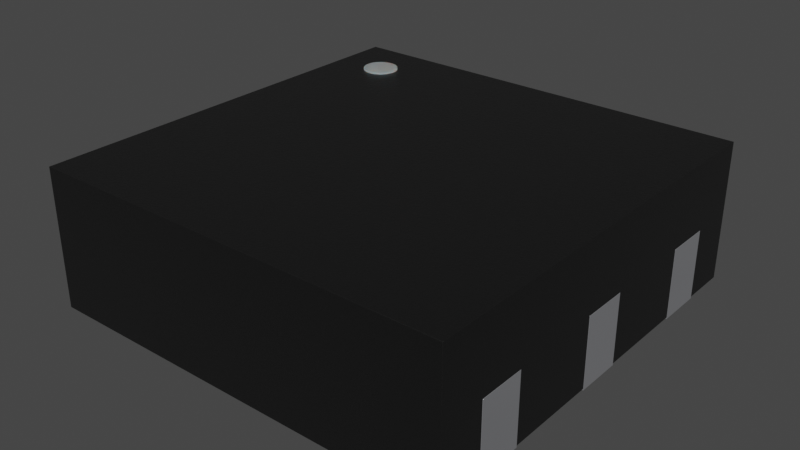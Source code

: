 # Source: DFN-6-1EP_1.2x1.2mm_P0.4mm_EP0.3x0.94mm_PullBack.blend  (saved by Blender 4.1.23; exported with 4.5.12 LTS)
import bpy
from mathutils import Matrix  # noqa: F401  (used for matrix-valued properties, if any)

bpy.ops.wm.read_factory_settings(use_empty=True)
scene = bpy.context.scene
scene.name = 'Scene'

# ---- collections
col_collection = bpy.data.collections.new('Collection'); scene.collection.children.link(col_collection)

# ---- materials (node trees are filled in below, after node groups)
mat_plastic_chip = bpy.data.materials.new('plastic_chip')
mat_plastic_chip.use_transparent_shadow = False
mat_plastic_chip.preview_render_type = 'CUBE'
mat_metal_pins = bpy.data.materials.new('metal_pins')
mat_metal_pins.use_transparent_shadow = False
mat_metal_pins.preview_render_type = 'CUBE'
mat_white_markings = bpy.data.materials.new('white_markings')
mat_white_markings.use_transparent_shadow = False
mat_white_markings.preview_render_type = 'FLAT'

# ---- material node trees
mat_plastic_chip.use_nodes = True; mat_plastic_chip.node_tree.nodes.clear()
_N = mat_plastic_chip.node_tree.nodes; _L = mat_plastic_chip.node_tree.links
n0 = _N.new('ShaderNodeBsdfPrincipled'); n0.name = 'Principled BSDF'; n0.location = (10, 300)
n0.distribution = 'GGX'
n0.subsurface_method = 'BURLEY'
n0.inputs[0].default_value = (0.009312, 0.009312, 0.009312, 1.0)
n0.inputs[1].default_value = 0.1372
n0.inputs[2].default_value = 0.3706
n0.inputs[3].default_value = 1.45
n0.inputs[27].default_value = (0.0, 0.0, 0.0, 1.0)
n0.inputs[28].default_value = 1.0
n1 = _N.new('ShaderNodeOutputMaterial'); n1.name = 'Material Output'; n1.location = (300, 300)
n2 = _N.new('ShaderNodeTexNoise'); n2.name = 'Noise Texture'; n2.location = (-893, 54)
n2.inputs[2].default_value = 200.0
n2.inputs[3].default_value = 3.6
n2.inputs[4].default_value = 0.8375
n3 = _N.new('ShaderNodeBump'); n3.name = 'Bump'; n3.location = (-604, -53)
n3.inputs[0].default_value = 0.08
n3.inputs[1].default_value = 1.0
n3.inputs[2].default_value = 1.0
_L.new(n0.outputs[0], n1.inputs[0])
_L.new(n2.outputs[0], n3.inputs[3])
_L.new(n3.outputs[0], n0.inputs[5])
n1.is_active_output = True
mat_metal_pins.use_nodes = True; mat_metal_pins.node_tree.nodes.clear()
_N = mat_metal_pins.node_tree.nodes; _L = mat_metal_pins.node_tree.links
n0 = _N.new('ShaderNodeMapping'); n0.name = 'Mapping'; n0.location = (-1447, -91)
n0.inputs[3].default_value = (4.8, 1.2, 1.1)
n1 = _N.new('ShaderNodeBsdfPrincipled'); n1.name = 'Principled BSDF'; n1.location = (-560, 254)
n1.distribution = 'GGX'
n1.subsurface_method = 'BURLEY'
n1.inputs[1].default_value = 0.7818
n1.inputs[2].default_value = 0.2886
n1.inputs[3].default_value = 1.45
n1.inputs[13].default_value = 0.0
n1.inputs[27].default_value = (0.0, 0.0, 0.0, 1.0)
n1.inputs[28].default_value = 1.0
n2 = _N.new('ShaderNodeOutputMaterial'); n2.name = 'Material Output.002'; n2.location = (-205, 253)
n2.width = 213
n3 = _N.new('ShaderNodeTexNoise'); n3.name = 'Noise Texture.002'; n3.location = (-1228, -73)
n3.inputs[2].default_value = 0.1
n3.inputs[3].default_value = 7.0
n3.inputs[4].default_value = 0.6
n3.inputs[8].default_value = 0.4
n4 = _N.new('ShaderNodeTexCoord'); n4.name = 'Texture Coordinate'; n4.location = (-1636, -116)
n5 = _N.new('ShaderNodeMix'); n5.name = 'Mix.001'; n5.location = (-921, 45)
n5.data_type = 'RGBA'
n5.inputs[6].default_value = (0.9398, 0.9547, 1.0, 1.0)
n5.inputs[7].default_value = (0.13, 0.1259, 0.1359, 1.0)
n6 = _N.new('ShaderNodeBump'); n6.name = 'Bump.001'; n6.location = (-1001, -227)
n6.inputs[0].default_value = 0.05
n6.inputs[1].default_value = 0.01
n6.inputs[2].default_value = 1.0
_L.new(n1.outputs[0], n2.inputs[0])
_L.new(n3.outputs[0], n6.inputs[3])
_L.new(n0.outputs[0], n3.inputs[0])
_L.new(n3.outputs[0], n5.inputs[0])
_L.new(n4.outputs[3], n0.inputs[0])
_L.new(n5.outputs[2], n1.inputs[0])
_L.new(n6.outputs[0], n1.inputs[5])
n2.is_active_output = True
mat_white_markings.use_nodes = True; mat_white_markings.node_tree.nodes.clear()
_N = mat_white_markings.node_tree.nodes; _L = mat_white_markings.node_tree.links
n0 = _N.new('ShaderNodeOutputMaterial'); n0.name = 'Material Output'; n0.location = (300, 300)
n1 = _N.new('ShaderNodeBsdfPrincipled'); n1.name = 'Principled BSDF'; n1.location = (-34, 272)
n1.distribution = 'GGX'
n1.subsurface_method = 'BURLEY'
n1.inputs[1].default_value = 0.02
n1.inputs[2].default_value = 0.4636
n1.inputs[3].default_value = 1.4
n1.inputs[8].default_value = 1.0
n1.inputs[10].default_value = 0.3682
n1.inputs[13].default_value = 0.6591
n1.inputs[18].default_value = 0.2318
n1.inputs[20].default_value = 0.6709
n1.inputs[24].default_value = 0.1191
n1.inputs[27].default_value = (0.0, 0.0, 0.0, 1.0)
n1.inputs[28].default_value = 1.0
n2 = _N.new('ShaderNodeMapping'); n2.name = 'Mapping'; n2.location = (-1010, 265)
n2.inputs[3].default_value = (3.0, 1.0, 1.0)
n3 = _N.new('ShaderNodeTexCoord'); n3.name = 'Texture Coordinate'; n3.location = (-1250, 180)
n4 = _N.new('ShaderNodeBump'); n4.name = 'Bump'; n4.location = (-376, -99)
n4.inputs[0].default_value = 0.05
n4.inputs[1].default_value = 1.0
n4.inputs[2].default_value = 1.0
n5 = _N.new('ShaderNodeTexNoise'); n5.name = 'Noise Texture'; n5.location = (-662, 176)
n5.inputs[2].default_value = 88.0
n5.inputs[3].default_value = 10.8
n5.inputs[4].default_value = 0.9167
n5.inputs[8].default_value = 1.6
n6 = _N.new('ShaderNodeValToRGB'); n6.name = 'ColorRamp'; n6.location = (-354, 186)
while len(n6.color_ramp.elements) > 1: n6.color_ramp.elements.remove(n6.color_ramp.elements[-1])
n6.color_ramp.elements[0].position = 0.0; n6.color_ramp.elements[0].color = (0.2596, 0.2596, 0.2596, 1.0)
_e = n6.color_ramp.elements.new(1.0); _e.color = (0.6303, 0.6303, 0.6303, 1.0)
n7 = _N.new('ShaderNodeMix'); n7.name = 'Mix'; n7.location = (-204, 152)
n7.data_type = 'RGBA'
n7.inputs[0].default_value = 0.3682
n7.inputs[7].default_value = (0.2525, 0.2525, 0.2525, 1.0)
_L.new(n5.outputs[0], n6.inputs[0])
_L.new(n1.outputs[0], n0.inputs[0])
_L.new(n3.outputs[2], n2.inputs[0])
_L.new(n2.outputs[0], n5.inputs[0])
_L.new(n5.outputs[0], n4.inputs[3])
_L.new(n4.outputs[0], n1.inputs[5])
_L.new(n6.outputs[0], n7.inputs[6])
_L.new(n7.outputs[2], n1.inputs[0])
n0.is_active_output = True

# ---- world
world_world = bpy.data.worlds.new('World'); scene.world = world_world
world_world.use_nodes = True; world_world.node_tree.nodes.clear()
_N = world_world.node_tree.nodes; _L = world_world.node_tree.links
n0 = _N.new('ShaderNodeOutputWorld'); n0.name = 'World Output'; n0.location = (300, 300)
n1 = _N.new('ShaderNodeBackground'); n1.name = 'Background'; n1.location = (10, 300)
n1.inputs[0].default_value = (0.05088, 0.05088, 0.05088, 1.0)
_L.new(n1.outputs[0], n0.inputs[0])
n0.is_active_output = True
world_world.color = (0.05088, 0.05088, 0.05088)
world_world.use_sun_shadow = False
world_world.sun_shadow_jitter_overblur = 0.0

# ---- meshes
me_shape_9_indexedfaceset = bpy.data.meshes.new('SHAPE_9_IndexedFaceSet')
me_shape_9_indexedfaceset.from_pydata([(0.6, 0.6, 0.005), (-0.6, 0.6, 0.005), (-0.6, 0.6, 0.4), (-0.6, -0.6, 0.4), (-0.6, -0.6, 0.005), (0.6, -0.6, 0.005), (0.6, 0.6, 0.4), (0.6, -0.6, 0.4), (0.35, -0.3333, 0.2), (-0.35, -0.06667, 0.2), (-0.35, 0.06667, 0.2), (0.35, -0.06667, 0.2), (0.35, 0.06667, 0.2), (-0.35, 0.3333, 0.2), (-0.35, 0.4667, 0.2), (0.35, 0.3333, 0.2), (0.15, -0.47, 0.2), (-0.35, -0.3333, 0.2), (-0.35, -0.4667, 0.2), (0.35, -0.4667, 0.2), (0.35, 0.4667, 0.2), (0.05, 0.47, 0.2), (0.15, 0.47, 0.2), (-0.15, -0.47, 0.2), (-0.15, 0.27, 0.2), (0.6, -0.4667, 0.2), (0.6, -0.06667, 0.2), (0.6, -0.3333, 0.2), (0.6, -0.3333, 0.005), (0.6, -0.4667, 0.005), (0.6, 0.06667, 0.005), (0.6, -0.06667, 0.005), (0.6, 0.3333, 0.2), (0.6, 0.3333, 0.005), (0.6, 0.06667, 0.2), (0.6, 0.4667, 0.2), (0.6, 0.4667, 0.005), (-0.6, -0.4667, 0.005), (-0.6, -0.3333, 0.005), (-0.6, -0.3333, 0.2), (-0.6, -0.4667, 0.2), (-0.6, 0.06667, 0.005), (-0.6, -0.06667, 0.2), (-0.6, 0.4667, 0.005), (-0.6, 0.3333, 0.005), (-0.6, -0.06667, 0.005), (-0.6, 0.06667, 0.2), (-0.6, 0.3333, 0.2), (-0.6, 0.4667, 0.2), (-0.35, -0.4667, 0.005), (-0.35, -0.06667, 0.005), (-0.35, -0.3333, 0.005), (0.15, -0.47, 0.005), (0.35, -0.4667, 0.005), (-0.15, -0.47, 0.005), (-0.35, 0.06667, 0.005), (-0.35, 0.3333, 0.005), (-0.15, 0.27, 0.005), (0.05, 0.47, 0.005), (-0.35, 0.4667, 0.005), (0.15, 0.47, 0.005), (0.35, -0.3333, 0.005), (0.35, -0.06667, 0.005), (0.35, 0.06667, 0.005), (0.35, 0.4667, 0.005), (0.35, 0.3333, 0.005), (-0.476, 0.4073, 0.305), (-0.4865, 0.4159, 0.305), (-0.4999, 0.4534, 0.305), (-0.4971, 0.4667, 0.305), (-0.4029, 0.4667, 0.305), (-0.4635, 0.4019, 0.305), (-0.4184, 0.4888, 0.305), (-0.4092, 0.4788, 0.305), (-0.4001, 0.4534, 0.305), (-0.4908, 0.4788, 0.305), (-0.4816, 0.4888, 0.305), (-0.401, 0.4398, 0.305), (-0.4432, 0.4995, 0.305), (-0.4301, 0.4959, 0.305), (-0.4056, 0.427, 0.305), (-0.4135, 0.4159, 0.305), (-0.424, 0.4073, 0.305), (-0.4365, 0.4019, 0.305), (-0.45, 0.4, 0.305), (-0.4944, 0.427, 0.305), (-0.499, 0.4398, 0.305), (-0.4699, 0.4959, 0.305), (-0.4568, 0.4995, 0.305), (-0.476, 0.4073, 0.405), (-0.4635, 0.4019, 0.405), (-0.4865, 0.4159, 0.405), (-0.4944, 0.427, 0.405), (-0.4999, 0.4534, 0.405), (-0.499, 0.4398, 0.405), (-0.4971, 0.4667, 0.405), (-0.4908, 0.4788, 0.405), (-0.4699, 0.4959, 0.405), (-0.4816, 0.4888, 0.405), (-0.4432, 0.4995, 0.405), (-0.4568, 0.4995, 0.405), (-0.4029, 0.4667, 0.405), (-0.4092, 0.4788, 0.405), (-0.4001, 0.4534, 0.405), (-0.4184, 0.4888, 0.405), (-0.4301, 0.4959, 0.405), (-0.45, 0.4, 0.405), (-0.401, 0.4398, 0.405), (-0.4056, 0.427, 0.405), (-0.424, 0.4073, 0.405), (-0.4135, 0.4159, 0.405), (-0.4365, 0.4019, 0.405), (-0.15, 0.27, 0.0), (-0.15, -0.47, 0.0), (0.15, -0.47, 0.0), (0.15, 0.47, 0.0), (0.05, 0.47, 0.0), (0.6, 0.4667, 0.0), (0.35, 0.4667, 0.0), (0.6, 0.3333, 0.0), (-0.6, -0.4667, 0.2), (0.35, -0.3333, 0.2), (-0.35, 0.4667, 0.0), (0.6, -0.3333, 0.2), (-0.6, -0.06667, 0.2), (-0.35, -0.06667, 0.2), (-0.6, 0.06667, 0.2), (-0.35, 0.06667, 0.2), (-0.35, 0.06667, 0.0), (0.35, -0.06667, 0.2), (0.35, 0.06667, 0.2), (-0.6, 0.3333, 0.2), (0.35, -0.06667, 0.0), (-0.35, 0.3333, 0.2), (0.6, 0.3333, 0.2), (-0.6, 0.4667, 0.2), (-0.35, -0.06667, 0.0), (-0.35, 0.4667, 0.2), (0.35, 0.3333, 0.2), (0.35, -0.3333, 0.0), (0.15, -0.47, 0.2), (-0.6, -0.3333, 0.2), (-0.35, -0.3333, 0.2), (-0.35, -0.4667, 0.2), (0.35, -0.4667, 0.0), (0.6, -0.4667, 0.0), (0.6, 0.06667, 0.2), (-0.6, -0.4667, 0.0), (0.6, -0.06667, 0.2), (0.6, -0.4667, 0.2), (0.35, -0.4667, 0.2), (0.35, 0.3333, 0.0), (0.35, 0.4667, 0.2), (0.6, 0.4667, 0.2), (0.05, 0.47, 0.2), (0.15, 0.47, 0.2), (-0.35, 0.3333, 0.0), (-0.6, 0.4667, 0.0), (-0.6, 0.3333, 0.0), (0.35, 0.06667, 0.0), (0.6, -0.06667, 0.0), (-0.15, -0.47, 0.2), (0.6, 0.06667, 0.0), (-0.6, -0.06667, 0.0), (-0.6, 0.06667, 0.0), (0.6, -0.3333, 0.0), (-0.35, -0.4667, 0.0), (-0.35, -0.3333, 0.0), (-0.6, -0.3333, 0.0), (-0.15, 0.27, 0.2)], [], [(36, 0, 6, 7, 5, 29, 25, 27, 28, 31, 26, 34, 30, 33, 32, 35), (5, 7, 3, 4), (37, 4, 3, 2, 1, 43, 48, 47, 44, 41, 46, 42, 45, 38, 39, 40), (1, 0, 36, 64, 60, 58, 57, 54, 49, 51, 38, 45, 50, 55, 41, 44, 56, 59, 43), (5, 4, 37, 49, 54, 52, 60, 64, 65, 33, 30, 63, 62, 31, 28, 61, 53, 29), (2, 6, 0, 1), (7, 6, 2, 3), (51, 17, 39, 38), (61, 8, 19, 53), (49, 18, 17, 51), (65, 15, 32, 33), (50, 9, 10, 55), (34, 12, 63, 30), (62, 11, 26, 31), (27, 8, 61, 28), (59, 14, 48, 43), (60, 22, 21, 58), (47, 13, 56, 44), (16, 22, 60, 52), (35, 20, 64, 36), (55, 10, 46, 41), (58, 21, 24, 57), (57, 24, 23, 54), (13, 14, 59, 56), (64, 20, 15, 65), (19, 25, 29, 53), (63, 12, 11, 62), (40, 18, 49, 37), (42, 9, 50, 45), (54, 23, 16, 52), (21, 22, 16, 23, 24), (25, 19, 8, 27), (17, 18, 40, 39), (10, 9, 42, 46), (26, 11, 12, 34), (14, 13, 47, 48), (32, 15, 20, 35), (83, 84, 71, 66, 67, 85, 86, 68, 69, 75, 76, 87, 88, 78, 79, 72, 73, 70, 74, 77, 80, 81, 82), (111, 109, 110, 108, 107, 103, 101, 102, 104, 105, 99, 100, 97, 98, 96, 95, 93, 94, 92, 91, 89, 90, 106), (72, 104, 102, 73), (67, 91, 92, 85), (88, 100, 99, 78), (81, 110, 109, 82), (74, 103, 107, 77), (86, 94, 93, 68), (73, 102, 101, 70), (80, 108, 110, 81), (75, 96, 98, 76), (68, 93, 95, 69), (70, 101, 103, 74), (82, 109, 111, 83), (77, 107, 108, 80), (83, 111, 106, 84), (85, 92, 94, 86), (79, 105, 104, 72), (87, 97, 100, 88), (71, 90, 89, 66), (69, 95, 96, 75), (78, 99, 105, 79), (84, 106, 90, 71), (66, 89, 91, 67), (76, 98, 97, 87), (168, 141, 142, 167), (144, 150, 121, 139), (167, 142, 143, 166), (119, 134, 138, 151), (128, 127, 125, 136), (163, 124, 126, 164), (159, 130, 146, 162), (162, 146, 148, 160), (158, 131, 135, 157), (160, 148, 129, 132), (139, 121, 123, 165), (157, 135, 137, 122), (116, 154, 155, 115), (156, 133, 131, 158), (115, 155, 140, 114), (118, 152, 153, 117), (147, 120, 141, 168), (164, 126, 127, 128), (112, 169, 154, 116), (113, 161, 169, 112), (122, 137, 133, 156), (151, 138, 152, 118), (145, 149, 150, 144), (132, 129, 130, 159), (166, 143, 120, 147), (136, 125, 124, 163), (117, 153, 134, 119), (165, 123, 149, 145), (118, 117, 119, 151), (114, 140, 161, 113), (156, 158, 157, 122), (169, 161, 140, 155, 154), (121, 150, 149, 123), (143, 142, 141, 120), (159, 162, 160, 132), (136, 163, 164, 128), (166, 147, 168, 167), (125, 127, 126, 124), (139, 165, 145, 144), (130, 129, 148, 146), (133, 137, 135, 131), (152, 138, 134, 153), (112, 116, 115, 114, 113)])
me_shape_9_indexedfaceset.polygons.foreach_set('use_smooth', [True] * 105)
me_shape_9_indexedfaceset.polygons.foreach_set('material_index', [0, 0, 0, 0, 0, 0, 0, 0, 0, 0, 0, 0, 0, 0, 0, 0, 0, 0, 0, 0, 0, 0, 0, 0, 0, 0, 0, 0, 0, 0, 0, 0, 0, 0, 0, 0, 0, 2, 2, 2, 2, 2, 2, 2, 2, 2, 2, 2, 2, 2, 2, 2, 2, 2, 2, 2, 2, 2, 2, 2, 2, 2, 1, 1, 1, 1, 1, 1, 1, 1, 1, 1, 1, 1, 1, 1, 1, 1, 1, 1, 1, 1, 1, 1, 1, 1, 1, 1, 1, 1, 1, 1, 1, 1, 1, 1, 1, 1, 1, 1, 1, 1, 1, 1, 1])
_k = set([(0, 1), (0, 6), (0, 36), (1, 2), (1, 43), (2, 3), (2, 6), (3, 4), (3, 7), (4, 5), (4, 37), (5, 7), (5, 29), (6, 7), (8, 19), (8, 27), (8, 61), (9, 10), (9, 42), (9, 50), (10, 46), (10, 55), (11, 12), (11, 26), (11, 62), (12, 34), (12, 63), (13, 14), (13, 47), (13, 56), (14, 48), (14, 59), (15, 20), (15, 32), (15, 65), (16, 22), (16, 23), (16, 52), (17, 18), (17, 39), (17, 51), (18, 40), (18, 49), (19, 25), (19, 53), (20, 35), (20, 64), (21, 22), (21, 24), (21, 58), (22, 60), (23, 24), (23, 54), (24, 57), (25, 27), (25, 29), (26, 31), (26, 34), (27, 28), (28, 31), (28, 61), (29, 53), (30, 33), (30, 34), (30, 63), (31, 62), (32, 33), (32, 35), (33, 65), (35, 36), (36, 64), (37, 40), (37, 49), (38, 39), (38, 45), (38, 51), (39, 40), (41, 44), (41, 46), (41, 55), (42, 45), (42, 46), (43, 48), (43, 59), (44, 47), (44, 56), (45, 50), (47, 48), (49, 51), (50, 55), (52, 54), (52, 60), (53, 61), (54, 57), (56, 59), (57, 58), (58, 60), (62, 63), (64, 65), (66, 67), (66, 71), (67, 85), (68, 69), (68, 86), (69, 75), (70, 73), (70, 74), (71, 84), (72, 73), (72, 79), (74, 77), (75, 76), (76, 87), (77, 80), (78, 79), (78, 88), (80, 81), (81, 82), (82, 83), (83, 84), (85, 86), (87, 88), (89, 90), (89, 91), (90, 106), (91, 92), (92, 94), (93, 94), (93, 95), (95, 96), (96, 98), (97, 98), (97, 100), (99, 100), (99, 105), (101, 102), (101, 103), (102, 104), (103, 107), (104, 105), (106, 111), (107, 108), (108, 110), (109, 110), (109, 111), (112, 113), (112, 116), (112, 169), (113, 114), (113, 161), (114, 115), (114, 140), (115, 116), (115, 155), (116, 154), (117, 118), (117, 119), (117, 153), (118, 151), (118, 152), (119, 134), (119, 151), (120, 141), (120, 143), (120, 147), (121, 123), (121, 139), (121, 150), (122, 137), (122, 156), (122, 157), (123, 149), (123, 165), (124, 125), (124, 126), (124, 163), (125, 127), (125, 136), (126, 127), (126, 164), (127, 128), (128, 136), (128, 164), (129, 130), (129, 132), (129, 148), (130, 146), (130, 159), (131, 133), (131, 135), (131, 158), (132, 159), (132, 160), (133, 137), (133, 156), (134, 138), (134, 153), (135, 137), (135, 157), (136, 163), (138, 151), (138, 152), (139, 144), (139, 165), (140, 155), (140, 161), (141, 142), (141, 168), (142, 143), (142, 167), (143, 166), (144, 145), (144, 150), (145, 149), (145, 165), (146, 148), (146, 162), (147, 166), (147, 168), (148, 160), (149, 150), (152, 153), (154, 155), (154, 169), (156, 158), (157, 158), (159, 162), (160, 162), (161, 169), (163, 164), (166, 167), (167, 168)])
me_shape_9_indexedfaceset.attributes.new('sharp_edge', 'BOOLEAN', 'EDGE').data.foreach_set('value', [ (min(e.vertices), max(e.vertices)) in _k for e in me_shape_9_indexedfaceset.edges])
_uv = me_shape_9_indexedfaceset.uv_layers.new(name='UVMap')
_uv.uv.foreach_set('vector', [0.794, 0.3613, 0.9051, 0.3613, 0.9051, 0.6905, -0.0949, 0.6905, -0.0949, 0.3613, 0.01621, 0.3613, 0.01621, 0.5238, 0.1273, 0.5238, 0.1273, 0.3613, 0.3495, 0.3613, 0.3495, 0.5238, 0.4607, 0.5238, 0.4607, 0.3613, 0.6829, 0.3613, 0.6829, 0.5238, 0.794, 0.5238, 1.088, 0.3613, 1.088, 0.6905, 0.08813, 0.6905, 0.08813, 0.3613, 0.01621, 0.3613, -0.0949, 0.3613, -0.0949, 0.6905, 0.9051, 0.6905, 0.9051, 0.3613, 0.794, 0.3613, 0.794, 0.5238, 0.6829, 0.5238, 0.6829, 0.3613, 0.4607, 0.3613, 0.4607, 0.5238, 0.3495, 0.5238, 0.3495, 0.3613, 0.1273, 0.3613, 0.1273, 0.5238, 0.01621, 0.5238, 0.08813, 0.9051, 1.088, 0.9051, 1.088, 0.794, 0.8798, 0.794, 0.7131, 0.7968, 0.6298, 0.7968, 0.4631, 0.6301, 0.4631, 0.01343, 0.2965, 0.01621, 0.2965, 0.1273, 0.08813, 0.1273, 0.08813, 0.3495, 0.2965, 0.3495, 0.2965, 0.4607, 0.08813, 0.4607, 0.08813, 0.6829, 0.2965, 0.6829, 0.2965, 0.794, 0.08813, 0.794, 1.088, -0.0949, 0.08813, -0.0949, 0.08813, 0.01621, 0.2965, 0.01621, 0.4631, 0.01343, 0.7131, 0.01343, 0.7131, 0.7968, 0.8798, 0.794, 0.8798, 0.6829, 1.088, 0.6829, 1.088, 0.4607, 0.8798, 0.4607, 0.8798, 0.3495, 1.088, 0.3495, 1.088, 0.1273, 0.8798, 0.1273, 0.8798, 0.01621, 1.088, 0.01621, 0.08813, 0.6905, 1.088, 0.6905, 1.088, 0.3613, 0.08813, 0.3613, 1.088, -0.0949, 1.088, 0.9051, 0.08813, 0.9051, 0.08813, -0.0949, 0.2965, 0.3613, 0.2965, 0.5238, 0.08813, 0.5238, 0.08813, 0.3613, 0.1273, 0.3613, 0.1273, 0.5238, 0.01621, 0.5238, 0.01621, 0.3613, 0.01621, 0.3613, 0.01621, 0.5238, 0.1273, 0.5238, 0.1273, 0.3613, 0.8798, 0.3613, 0.8798, 0.5238, 1.088, 0.5238, 1.088, 0.3613, 0.3495, 0.3613, 0.3495, 0.5238, 0.4607, 0.5238, 0.4607, 0.3613, 1.088, 0.5238, 0.8798, 0.5238, 0.8798, 0.3613, 1.088, 0.3613, 0.8798, 0.3613, 0.8798, 0.5238, 1.088, 0.5238, 1.088, 0.3613, 1.088, 0.5238, 0.8798, 0.5238, 0.8798, 0.3613, 1.088, 0.3613, 0.2965, 0.3613, 0.2965, 0.5238, 0.08813, 0.5238, 0.08813, 0.3613, 0.7131, 0.3613, 0.7131, 0.5238, 0.6298, 0.5238, 0.6298, 0.3613, 0.08813, 0.5238, 0.2965, 0.5238, 0.2965, 0.3613, 0.08813, 0.3613, 0.01343, 0.5238, 0.7968, 0.5238, 0.7968, 0.3613, 0.01343, 0.3613, 1.088, 0.5238, 0.8798, 0.5238, 0.8798, 0.3613, 1.088, 0.3613, 0.2965, 0.3613, 0.2965, 0.5238, 0.08813, 0.5238, 0.08813, 0.3613, 0.7968, 0.3613, 0.7968, 0.5238, 0.6301, 0.5238, 0.6301, 0.3613, 0.6301, 0.3613, 0.6301, 0.5238, 0.01343, 0.5238, 0.01343, 0.3613, 0.6829, 0.5238, 0.794, 0.5238, 0.794, 0.3613, 0.6829, 0.3613, 0.794, 0.3613, 0.794, 0.5238, 0.6829, 0.5238, 0.6829, 0.3613, 0.8798, 0.5238, 1.088, 0.5238, 1.088, 0.3613, 0.8798, 0.3613, 0.4607, 0.3613, 0.4607, 0.5238, 0.3495, 0.5238, 0.3495, 0.3613, 0.08813, 0.5238, 0.2965, 0.5238, 0.2965, 0.3613, 0.08813, 0.3613, 0.08813, 0.5238, 0.2965, 0.5238, 0.2965, 0.3613, 0.08813, 0.3613, 0.4631, 0.3613, 0.4631, 0.5238, 0.7131, 0.5238, 0.7131, 0.3613, 0.6298, 0.7968, 0.7131, 0.7968, 0.7131, 0.01343, 0.4631, 0.01343, 0.4631, 0.6301, 1.088, 0.01621, 0.8798, 0.01621, 0.8798, 0.1273, 1.088, 0.1273, 0.2965, 0.1273, 0.2965, 0.01621, 0.08813, 0.01621, 0.08813, 0.1273, 0.2965, 0.4607, 0.2965, 0.3495, 0.08813, 0.3495, 0.08813, 0.4607, 1.088, 0.3495, 0.8798, 0.3495, 0.8798, 0.4607, 1.088, 0.4607, 0.2965, 0.794, 0.2965, 0.6829, 0.08813, 0.6829, 0.08813, 0.794, 1.088, 0.6829, 0.8798, 0.6829, 0.8798, 0.794, 1.088, 0.794, 0.2244, 0.74, 0.2131, 0.7384, 0.2019, 0.74, 0.1915, 0.7445, 0.1827, 0.7517, 0.1761, 0.7609, 0.1723, 0.7716, 0.1716, 0.7829, 0.1739, 0.7941, 0.1791, 0.8041, 0.1868, 0.8124, 0.1965, 0.8183, 0.2075, 0.8214, 0.2188, 0.8214, 0.2297, 0.8183, 0.2394, 0.8124, 0.2472, 0.8041, 0.2524, 0.7941, 0.2547, 0.7829, 0.2539, 0.7716, 0.2501, 0.7609, 0.2436, 0.7517, 0.2348, 0.7445, 0.2244, 0.74, 0.2348, 0.7445, 0.2436, 0.7517, 0.2501, 0.7609, 0.2539, 0.7716, 0.2547, 0.7829, 0.2524, 0.7941, 0.2472, 0.8041, 0.2394, 0.8124, 0.2297, 0.8183, 0.2188, 0.8214, 0.2075, 0.8214, 0.1965, 0.8183, 0.1868, 0.8124, 0.1791, 0.8041, 0.1739, 0.7941, 0.1716, 0.7829, 0.1723, 0.7716, 0.1761, 0.7609, 0.1827, 0.7517, 0.1915, 0.7445, 0.2019, 0.74, 0.2131, 0.7384, 0.8124, 0.6113, 0.8124, 0.6946, 0.8041, 0.6946, 0.8041, 0.6113, 0.7517, 0.6113, 0.7517, 0.6946, 0.7609, 0.6946, 0.7609, 0.6113, 0.2075, 0.6113, 0.2075, 0.6946, 0.2188, 0.6946, 0.2188, 0.6113, 0.2436, 0.6113, 0.2436, 0.6946, 0.2348, 0.6946, 0.2348, 0.6113, 0.7829, 0.6113, 0.7829, 0.6946, 0.7716, 0.6946, 0.7716, 0.6113, 0.7716, 0.6113, 0.7716, 0.6946, 0.7829, 0.6946, 0.7829, 0.6113, 0.8041, 0.6113, 0.8041, 0.6946, 0.7941, 0.6946, 0.7941, 0.6113, 0.7609, 0.6113, 0.7609, 0.6946, 0.7517, 0.6946, 0.7517, 0.6113, 0.8041, 0.6113, 0.8041, 0.6946, 0.8124, 0.6946, 0.8124, 0.6113, 0.7829, 0.6113, 0.7829, 0.6946, 0.7941, 0.6946, 0.7941, 0.6113, 0.7941, 0.6113, 0.7941, 0.6946, 0.7829, 0.6946, 0.7829, 0.6113, 0.2348, 0.6113, 0.2348, 0.6946, 0.2244, 0.6946, 0.2244, 0.6113, 0.7716, 0.6113, 0.7716, 0.6946, 0.7609, 0.6946, 0.7609, 0.6113, 0.2244, 0.6113, 0.2244, 0.6946, 0.2131, 0.6946, 0.2131, 0.6113, 0.7609, 0.6113, 0.7609, 0.6946, 0.7716, 0.6946, 0.7716, 0.6113, 0.2297, 0.6113, 0.2297, 0.6946, 0.2394, 0.6946, 0.2394, 0.6113, 0.1965, 0.6113, 0.1965, 0.6946, 0.2075, 0.6946, 0.2075, 0.6113, 0.2019, 0.6113, 0.2019, 0.6946, 0.1915, 0.6946, 0.1915, 0.6113, 0.7941, 0.6113, 0.7941, 0.6946, 0.8041, 0.6946, 0.8041, 0.6113, 0.2188, 0.6113, 0.2188, 0.6946, 0.2297, 0.6946, 0.2297, 0.6113, 0.2131, 0.6113, 0.2131, 0.6946, 0.2019, 0.6946, 0.2019, 0.6113, 0.1915, 0.6113, 0.1915, 0.6946, 0.1827, 0.6946, 0.1827, 0.6113, 0.1868, 0.6113, 0.1868, 0.6946, 0.1965, 0.6946, 0.1965, 0.6113, 0.08813, 0.3571, 0.08813, 0.5238, 0.2965, 0.5238, 0.2965, 0.3571, 0.01621, 0.3571, 0.01621, 0.5238, 0.1273, 0.5238, 0.1273, 0.3571, 0.1273, 0.3571, 0.1273, 0.5238, 0.01621, 0.5238, 0.01621, 0.3571, 1.088, 0.3571, 1.088, 0.5238, 0.8798, 0.5238, 0.8798, 0.3571, 0.4607, 0.3571, 0.4607, 0.5238, 0.3495, 0.5238, 0.3495, 0.3571, 0.3495, 0.3571, 0.3495, 0.5238, 0.4607, 0.5238, 0.4607, 0.3571, 0.8798, 0.3571, 0.8798, 0.5238, 1.088, 0.5238, 1.088, 0.3571, 0.4607, 0.3571, 0.4607, 0.5238, 0.3495, 0.5238, 0.3495, 0.3571, 0.6829, 0.3571, 0.6829, 0.5238, 0.794, 0.5238, 0.794, 0.3571, 1.088, 0.3571, 1.088, 0.5238, 0.8798, 0.5238, 0.8798, 0.3571, 0.8798, 0.3571, 0.8798, 0.5238, 1.088, 0.5238, 1.088, 0.3571, 0.08813, 0.3571, 0.08813, 0.5238, 0.2965, 0.5238, 0.2965, 0.3571, 0.6298, 0.3571, 0.6298, 0.5238, 0.7131, 0.5238, 0.7131, 0.3571, 0.2965, 0.3571, 0.2965, 0.5238, 0.08813, 0.5238, 0.08813, 0.3571, 0.7968, 0.3571, 0.7968, 0.5238, 0.01343, 0.5238, 0.01343, 0.3571, 0.8798, 0.3571, 0.8798, 0.5238, 1.088, 0.5238, 1.088, 0.3571, 0.01621, 0.3571, 0.01621, 0.5238, 0.1273, 0.5238, 0.1273, 0.3571, 0.08813, 0.3571, 0.08813, 0.5238, 0.2965, 0.5238, 0.2965, 0.3571, 0.6301, 0.3571, 0.6301, 0.5238, 0.7968, 0.5238, 0.7968, 0.3571, 0.01343, 0.3571, 0.01343, 0.5238, 0.6301, 0.5238, 0.6301, 0.3571, 0.794, 0.3571, 0.794, 0.5238, 0.6829, 0.5238, 0.6829, 0.3571, 0.6829, 0.3571, 0.6829, 0.5238, 0.794, 0.5238, 0.794, 0.3571, 1.088, 0.3571, 1.088, 0.5238, 0.8798, 0.5238, 0.8798, 0.3571, 0.3495, 0.3571, 0.3495, 0.5238, 0.4607, 0.5238, 0.4607, 0.3571, 0.2965, 0.3571, 0.2965, 0.5238, 0.08813, 0.5238, 0.08813, 0.3571, 0.2965, 0.3571, 0.2965, 0.5238, 0.08813, 0.5238, 0.08813, 0.3571, 0.794, 0.3571, 0.794, 0.5238, 0.6829, 0.5238, 0.6829, 0.3571, 0.1273, 0.3571, 0.1273, 0.5238, 0.01621, 0.5238, 0.01621, 0.3571, 0.8798, 0.794, 1.088, 0.794, 1.088, 0.6829, 0.8798, 0.6829, 0.7131, 0.3571, 0.7131, 0.5238, 0.4631, 0.5238, 0.4631, 0.3571, 0.2965, 0.6829, 0.08813, 0.6829, 0.08813, 0.794, 0.2965, 0.794, 0.4631, 0.6301, 0.4631, 0.01343, 0.7131, 0.01343, 0.7131, 0.7968, 0.6298, 0.7968, 0.8798, 0.1273, 0.8798, 0.01621, 1.088, 0.01621, 1.088, 0.1273, 0.2965, 0.01621, 0.2965, 0.1273, 0.08813, 0.1273, 0.08813, 0.01621, 0.8798, 0.4607, 1.088, 0.4607, 1.088, 0.3495, 0.8798, 0.3495, 0.2965, 0.3495, 0.08813, 0.3495, 0.08813, 0.4607, 0.2965, 0.4607, 0.2965, 0.01621, 0.08813, 0.01621, 0.08813, 0.1273, 0.2965, 0.1273, 0.2965, 0.3495, 0.2965, 0.4607, 0.08813, 0.4607, 0.08813, 0.3495, 0.8798, 0.1273, 1.088, 0.1273, 1.088, 0.01621, 0.8798, 0.01621, 0.8798, 0.4607, 0.8798, 0.3495, 1.088, 0.3495, 1.088, 0.4607, 0.2965, 0.6829, 0.2965, 0.794, 0.08813, 0.794, 0.08813, 0.6829, 0.8798, 0.794, 0.8798, 0.6829, 1.088, 0.6829, 1.088, 0.794, 0.4631, 0.6301, 0.6298, 0.7968, 0.7131, 0.7968, 0.7131, 0.01343, 0.4631, 0.01343])
me_shape_9_indexedfaceset.materials.append(mat_plastic_chip)
me_shape_9_indexedfaceset.materials.append(mat_metal_pins)
me_shape_9_indexedfaceset.materials.append(mat_white_markings)
me_shape_9_indexedfaceset.update()
me_shape_9_indexedfaceset.normals_split_custom_set([tuple(v) for v in zip(*[iter([1.0, 0.0, 0.0, 1.0, 0.0, 0.0, 1.0, 0.0, 0.0, 1.0, 0.0, 0.0, 1.0, 0.0, 0.0, 1.0, 0.0, 0.0, 1.0, 0.0, 0.0, 1.0, 0.0, 0.0, 1.0, 0.0, 0.0, 1.0, 0.0, 0.0, 1.0, 0.0, 0.0, 1.0, 0.0, 0.0, 1.0, 0.0, 0.0, 1.0, 0.0, 0.0, 1.0, 0.0, 0.0, 1.0, 0.0, 0.0, 0.0, -1.0, 0.0, 0.0, -1.0, 0.0, 0.0, -1.0, 0.0, 0.0, -1.0, 0.0, -1.0, 0.0, 0.0, -1.0, 0.0, 0.0, -1.0, 0.0, 0.0, -1.0, 0.0, 0.0, -1.0, 0.0, 0.0, -1.0, 0.0, 0.0, -1.0, 0.0, 0.0, -1.0, 0.0, 0.0, -1.0, 0.0, 0.0, -1.0, 0.0, 0.0, -1.0, 0.0, 0.0, -1.0, 0.0, 0.0, -1.0, 0.0, 0.0, -1.0, 0.0, 0.0, -1.0, 0.0, 0.0, -1.0, 0.0, 0.0, -8.165e-10, 0.0, -1.0, -8.165e-10, 0.0, -1.0, -8.165e-10, 0.0, -1.0, -2.549e-10, 0.0, -1.0, -2.628e-10, 0.0, -1.0, -8.165e-10, 0.0, -1.0, -8.165e-10, 0.0, -1.0, 2.969e-10, 0.0, -1.0, 2.89e-10, 0.0, -1.0, -8.165e-10, 0.0, -1.0, -8.165e-10, 0.0, -1.0, -8.165e-10, 0.0, -1.0, -8.165e-10, 0.0, -1.0, -8.165e-10, 0.0, -1.0, -8.165e-10, 0.0, -1.0, -8.165e-10, 0.0, -1.0, -8.165e-10, 0.0, -1.0, -8.165e-10, 0.0, -1.0, -8.165e-10, 0.0, -1.0, 8.506e-10, 0.0, -1.0, 8.506e-10, 0.0, -1.0, 8.506e-10, 0.0, -1.0, 2.89e-10, 0.0, -1.0, 2.969e-10, 0.0, -1.0, 8.506e-10, 0.0, -1.0, -2.628e-10, 0.0, -1.0, -2.549e-10, 0.0, -1.0, 8.506e-10, 0.0, -1.0, 8.506e-10, 0.0, -1.0, 8.506e-10, 0.0, -1.0, 8.506e-10, 0.0, -1.0, 8.506e-10, 0.0, -1.0, 8.506e-10, 0.0, -1.0, 8.506e-10, 0.0, -1.0, 8.506e-10, 0.0, -1.0, 8.506e-10, 0.0, -1.0, 8.506e-10, 0.0, -1.0, 0.0, 1.0, 0.0, 0.0, 1.0, 0.0, 0.0, 1.0, 0.0, 0.0, 1.0, 0.0, 0.0, 0.0, 1.0, 0.0, 0.0, 1.0, 0.0, 0.0, 1.0, 0.0, 0.0, 1.0, 0.0, -1.0, 0.0, 0.0, -1.0, 0.0, 0.0, -1.0, 0.0, 0.0, -1.0, 0.0, 1.0, 0.0, 0.0, 1.0, 0.0, 0.0, 1.0, 0.0, 0.0, 1.0, 0.0, 0.0, -1.0, 0.0, 0.0, -1.0, 0.0, 0.0, -1.0, 0.0, 0.0, -1.0, 0.0, 0.0, 0.0, 1.0, 0.0, 0.0, 1.0, 0.0, 0.0, 1.0, 0.0, 0.0, 1.0, 0.0, -1.0, 0.0, 0.0, -1.0, 0.0, 0.0, -1.0, 0.0, 0.0, -1.0, 0.0, 0.0, 0.0, -1.0, 0.0, 0.0, -1.0, 0.0, 0.0, -1.0, 0.0, 0.0, -1.0, 0.0, 0.0, 1.0, 0.0, 0.0, 1.0, 0.0, 0.0, 1.0, 0.0, 0.0, 1.0, 0.0, 0.0, -1.0, 0.0, 0.0, -1.0, 0.0, 0.0, -1.0, 0.0, 0.0, -1.0, 0.0, 0.0, -1.0, 0.0, 0.0, -1.0, 0.0, 0.0, -1.0, 0.0, 0.0, -1.0, 0.0, 0.0, -1.0, 0.0, 0.0, -1.0, 0.0, 0.0, -1.0, 0.0, 0.0, -1.0, 0.0, 0.0, 1.0, 0.0, 0.0, 1.0, 0.0, 0.0, 1.0, 0.0, 0.0, 1.0, 0.0, -1.0, 0.0, 0.0, -1.0, 0.0, 0.0, -1.0, 0.0, 0.0, -1.0, 0.0, 0.0, 0.0, -1.0, 0.0, 0.0, -1.0, 0.0, 0.0, -1.0, 0.0, 0.0, -1.0, 0.0, 0.0, -1.0, 0.0, 0.0, -1.0, 0.0, 0.0, -1.0, 0.0, 0.0, -1.0, 0.0, 0.7071, -0.7071, 0.0, 0.7071, -0.7071, 0.0, 0.7071, -0.7071, 0.0, 0.7071, -0.7071, 0.0, 1.0, 0.0, 0.0, 1.0, 0.0, 0.0, 1.0, 0.0, 0.0, 1.0, 0.0, 0.0, -1.0, 0.0, 0.0, -1.0, 0.0, 0.0, -1.0, 0.0, 0.0, -1.0, 0.0, 0.0, 1.0, 0.0, 0.0, 1.0, 0.0, 0.0, 1.0, 0.0, 0.0, 1.0, 0.0, 0.0, 0.0, 1.0, 0.0, 0.0, 1.0, 0.0, 0.0, 1.0, 0.0, 0.0, 1.0, 0.0, 1.0, 0.0, 0.0, 1.0, 0.0, 0.0, 1.0, 0.0, 0.0, 1.0, 0.0, 0.0, 0.0, 1.0, 0.0, 0.0, 1.0, 0.0, 0.0, 1.0, 0.0, 0.0, 1.0, 0.0, 0.0, 1.0, 0.0, 0.0, 1.0, 0.0, 0.0, 1.0, 0.0, 0.0, 1.0, 0.0, 0.0, 1.0, 0.0, 0.0, 1.0, 0.0, 0.0, 1.0, 0.0, 0.0, 1.0, 0.0, -5.687e-08, 0.0, -1.0, -5.687e-08, 0.0, -1.0, -5.687e-08, 0.0, -1.0, -5.687e-08, 0.0, -1.0, -5.687e-08, 0.0, -1.0, 0.0, 0.0, -1.0, 0.0, 0.0, -1.0, 0.0, 0.0, -1.0, 0.0, 0.0, -1.0, 0.0, 0.0, -1.0, 0.0, 0.0, -1.0, 0.0, 0.0, -1.0, 0.0, 0.0, -1.0, 0.0, 0.0, -1.0, 0.0, 0.0, -1.0, 0.0, 0.0, -1.0, 0.0, 0.0, -1.0, 0.0, 0.0, -1.0, 0.0, 0.0, -1.0, 0.0, 0.0, -1.0, 0.0, 0.0, -1.0, 0.0, 0.0, -1.0, 0.0, 0.0, -1.0, 0.0, 0.0, -1.0, 0.0, 0.0, -1.0, 0.0, 0.0, -1.0, 0.0, 0.0, -1.0, 0.0, 0.0, -1.0, 0.0, 0.0, -1.0, -1.501e-07, 0.0, -1.0, -1.501e-07, 0.0, -1.0, -1.501e-07, 0.0, -1.0, -1.501e-07, 0.0, -1.0, -1.501e-07, 0.0, -1.0, -1.501e-07, 0.0, -1.0, -1.501e-07, 0.0, -1.0, -1.501e-07, 0.0, -1.0, -1.501e-07, 0.0, -1.0, -1.501e-07, 0.0, -1.0, -1.501e-07, 0.0, -1.0, -1.501e-07, 0.0, -1.0, -1.501e-07, 0.0, -1.0, -1.501e-07, 0.0, -1.0, -1.501e-07, 0.0, -1.0, -1.501e-07, 0.0, -1.0, -1.501e-07, 0.0, -1.0, -1.501e-07, 0.0, -1.0, -1.501e-07, 0.0, -1.0, -1.501e-07, 0.0, -1.0, -1.501e-07, 0.0, -1.0, -1.501e-07, 0.0, -1.0, -1.501e-07, 0.0, -1.0, -1.501e-08, 0.0, 1.0, -1.501e-08, 0.0, 1.0, -1.501e-08, 0.0, 1.0, -1.501e-08, 0.0, 1.0, -1.501e-08, 0.0, 1.0, -1.501e-08, 0.0, 1.0, -1.501e-08, 0.0, 1.0, -1.501e-08, 0.0, 1.0, -1.501e-08, 0.0, 1.0, -1.501e-08, 0.0, 1.0, -1.501e-08, 0.0, 1.0, -1.501e-08, 0.0, 1.0, -1.501e-08, 0.0, 1.0, -1.501e-08, 0.0, 1.0, -1.501e-08, 0.0, 1.0, -1.501e-08, 0.0, 1.0, -1.501e-08, 0.0, 1.0, -1.501e-08, 0.0, 1.0, -1.501e-08, 0.0, 1.0, -1.501e-08, 0.0, 1.0, -1.501e-08, 0.0, 1.0, -1.501e-08, 0.0, 1.0, -1.501e-08, 0.0, 1.0, 0.6311, 0.7757, 0.0, 0.6311, 0.7757, 0.0, 0.817, 0.5767, 0.0, 0.817, 0.5767, 0.0, -0.7308, -0.6826, 0.0, -0.7308, -0.6826, 0.0, -0.8879, -0.4601, 0.0, -0.8879, -0.4601, 0.0, -0.1362, 0.9907, 0.0, -0.1362, 0.9907, 0.0, 0.1362, 0.9907, 0.0, 0.1362, 0.9907, 0.0, 0.7308, -0.6826, 0.0, 0.7308, -0.6826, 0.0, 0.5196, -0.8544, 0.0, 0.5196, -0.8544, 0.0, 0.9977, 0.06824, 0.0, 0.9977, 0.06824, 0.0, 0.9791, -0.2035, 0.0, 0.9791, -0.2035, 0.0, -0.9791, -0.2035, 0.0, -0.9791, -0.2035, 0.0, -0.9977, 0.06824, 0.0, -0.9977, 0.06824, 0.0, 0.817, 0.5767, 0.0, 0.817, 0.5767, 0.0, 0.9423, 0.3349, 0.0, 0.9423, 0.3349, 0.0, 0.8879, -0.4601, 0.0, 0.8879, -0.4601, 0.0, 0.7308, -0.6826, 0.0, 0.7308, -0.6826, 0.0, -0.817, 0.5767, 0.0, -0.817, 0.5767, 0.0, -0.6311, 0.7757, 0.0, -0.6311, 0.7757, 0.0, -0.9977, 0.06824, 0.0, -0.9977, 0.06824, 0.0, -0.9423, 0.3349, 0.0, -0.9423, 0.3349, 0.0, 0.9423, 0.3349, 0.0, 0.9423, 0.3349, 0.0, 0.9977, 0.06824, 0.0, 0.9977, 0.06824, 0.0, 0.5196, -0.8544, 0.0, 0.5196, -0.8544, 0.0, 0.2698, -0.9629, 0.0, 0.2698, -0.9629, 0.0, 0.9791, -0.2035, 0.0, 0.9791, -0.2035, 0.0, 0.8879, -0.4601, 0.0, 0.8879, -0.4601, 0.0, 0.2698, -0.9629, 0.0, 0.2698, -0.9629, 0.0, 3.687e-07, -1.0, 0.0, 3.687e-07, -1.0, 0.0, -0.8879, -0.4601, 0.0, -0.8879, -0.4601, 0.0, -0.9791, -0.2035, 0.0, -0.9791, -0.2035, 0.0, 0.3984, 0.9172, 0.0, 0.3984, 0.9172, 0.0, 0.6311, 0.7757, 0.0, 0.6311, 0.7757, 0.0, -0.3984, 0.9172, 0.0, -0.3984, 0.9172, 0.0, -0.1362, 0.9907, 0.0, -0.1362, 0.9907, 0.0, -0.2698, -0.9629, 0.0, -0.2698, -0.9629, 0.0, -0.5196, -0.8544, 0.0, -0.5196, -0.8544, 0.0, -0.9423, 0.3349, 0.0, -0.9423, 0.3349, 0.0, -0.817, 0.5767, 0.0, -0.817, 0.5767, 0.0, 0.1362, 0.9907, 0.0, 0.1362, 0.9907, 0.0, 0.3984, 0.9172, 0.0, 0.3984, 0.9172, 0.0, 3.687e-07, -1.0, 0.0, 3.687e-07, -1.0, 0.0, -0.2698, -0.9629, 0.0, -0.2698, -0.9629, 0.0, -0.5196, -0.8544, 0.0, -0.5196, -0.8544, 0.0, -0.7308, -0.6826, 0.0, -0.7308, -0.6826, 0.0, -0.6311, 0.7757, 0.0, -0.6311, 0.7757, 0.0, -0.3984, 0.9172, 0.0, -0.3984, 0.9172, 0.0, 0.0, 1.0, 0.0, 0.0, 1.0, 0.0, 0.0, 1.0, 0.0, 0.0, 1.0, 0.0, -1.0, 0.0, 0.0, -1.0, 0.0, 0.0, -1.0, 0.0, 0.0, -1.0, 0.0, 0.0, 1.0, 0.0, 0.0, 1.0, 0.0, 0.0, 1.0, 0.0, 0.0, 1.0, 0.0, 0.0, 0.0, -1.0, 0.0, 0.0, -1.0, 0.0, 0.0, -1.0, 0.0, 0.0, -1.0, 0.0, 1.0, 0.0, 0.0, 1.0, 0.0, 0.0, 1.0, 0.0, 0.0, 1.0, 0.0, 0.0, -1.0, 0.0, 0.0, -1.0, 0.0, 0.0, -1.0, 0.0, 0.0, -1.0, 0.0, 0.0, 0.0, 1.0, 0.0, 0.0, 1.0, 0.0, 0.0, 1.0, 0.0, 0.0, 1.0, 0.0, 1.0, 0.0, 0.0, 1.0, 0.0, 0.0, 1.0, 0.0, 0.0, 1.0, 0.0, 0.0, -1.0, 0.0, 0.0, -1.0, 0.0, 0.0, -1.0, 0.0, 0.0, -1.0, 0.0, 0.0, 0.0, -1.0, 0.0, 0.0, -1.0, 0.0, 0.0, -1.0, 0.0, 0.0, -1.0, 0.0, 0.0, 1.0, 0.0, 0.0, 1.0, 0.0, 0.0, 1.0, 0.0, 0.0, 1.0, 0.0, 0.0, 1.0, 0.0, 0.0, 1.0, 0.0, 0.0, 1.0, 0.0, 0.0, 1.0, 0.0, 0.0, 1.0, 0.0, 0.0, 1.0, 0.0, 0.0, 1.0, 0.0, 0.0, 1.0, 0.0, 0.0, -1.0, 0.0, 0.0, -1.0, 0.0, 0.0, -1.0, 0.0, 0.0, -1.0, 0.0, 1.0, 0.0, 0.0, 1.0, 0.0, 0.0, 1.0, 0.0, 0.0, 1.0, 0.0, 0.0, 0.0, 1.0, 0.0, 0.0, 1.0, 0.0, 0.0, 1.0, 0.0, 0.0, 1.0, 0.0, -1.0, 0.0, 0.0, -1.0, 0.0, 0.0, -1.0, 0.0, 0.0, -1.0, 0.0, 0.0, 0.0, 1.0, 0.0, 0.0, 1.0, 0.0, 0.0, 1.0, 0.0, 0.0, 1.0, 0.0, -0.7071, 0.7071, 0.0, -0.7071, 0.7071, 0.0, -0.7071, 0.7071, 0.0, -0.7071, 0.7071, 0.0, -1.0, 0.0, 0.0, -1.0, 0.0, 0.0, -1.0, 0.0, 0.0, -1.0, 0.0, 0.0, 1.0, 0.0, 0.0, 1.0, 0.0, 0.0, 1.0, 0.0, 0.0, 1.0, 0.0, 0.0, -1.0, 0.0, 0.0, -1.0, 0.0, 0.0, -1.0, 0.0, 0.0, -1.0, 0.0, 0.0, 0.0, -1.0, 0.0, 0.0, -1.0, 0.0, 0.0, -1.0, 0.0, 0.0, -1.0, 0.0, -1.0, 0.0, 0.0, -1.0, 0.0, 0.0, -1.0, 0.0, 0.0, -1.0, 0.0, 0.0, 0.0, -1.0, 0.0, 0.0, -1.0, 0.0, 0.0, -1.0, 0.0, 0.0, -1.0, 0.0, 0.0, -1.0, 0.0, 0.0, -1.0, 0.0, 0.0, -1.0, 0.0, 0.0, -1.0, 0.0, 1.0, 0.0, 0.0, 1.0, 0.0, 0.0, 1.0, 0.0, 0.0, 1.0, 0.0, 0.0, 1.0, 0.0, 0.0, 1.0, 0.0, 0.0, 1.0, 0.0, 0.0, 1.0, 0.0, 0.0, 0.0, 0.0, -1.0, 0.0, 0.0, -1.0, 0.0, 0.0, -1.0, 0.0, 0.0, -1.0, 0.0, -1.0, 0.0, 0.0, -1.0, 0.0, 0.0, -1.0, 0.0, 0.0, -1.0, 0.0, 0.0, 0.0, -1.0, 0.0, 0.0, -1.0, 0.0, 0.0, -1.0, 0.0, 0.0, -1.0, 0.0, 0.0, 1.0, 0.0, 0.0, 1.0, 0.0, 0.0, 1.0, 0.0, 0.0, 1.0, 0.0, 0.0, 1.0, 0.0, 0.0, 1.0, 0.0, 0.0, 1.0, 0.0, 0.0, 1.0, 0.0, 0.0, 1.0, 0.0, 0.0, 1.0, 0.0, 0.0, 1.0, 0.0, 0.0, 1.0, 0.0, 0.0, 1.0, 0.0, 0.0, -1.0, 0.0, 0.0, -1.0, 0.0, 0.0, -1.0, 0.0, 0.0, -1.0, 0.0, 0.0, -1.0, 0.0, 0.0, -1.0, 0.0, 0.0, -1.0, 0.0, 0.0, -1.0, 0.0, 0.0, -1.0, 0.0, 0.0, -1.0, 0.0, 0.0, -1.0, 0.0, 0.0, -1.0, 0.0, 0.0, 1.0, 0.0, 0.0, 1.0, 0.0, 0.0, 1.0, 0.0, 0.0, 1.0, 0.0, 0.0, -1.0, 0.0, 0.0, -1.0, 0.0, 0.0, -1.0, 0.0, 0.0, -1.0, 0.0, 0.0, 1.0, 0.0, 0.0, 1.0, 0.0, 0.0, 1.0, 0.0, 0.0, 1.0, 0.0, 0.0, 1.0, 0.0, 0.0, 1.0, 0.0, 0.0, 1.0, 0.0, 0.0, 1.0, 0.0, 0.0, 1.0, 0.0, 0.0, 1.0, 0.0, 0.0, 1.0, 0.0, 0.0, 1.0, 0.0, 0.0, -1.0, 0.0, 0.0, -1.0, 0.0, 0.0, -1.0, 0.0, 0.0, -1.0, 0.0, 0.0, -1.0])] * 3)])

# ---- objects
ob_shape_9_indexedfaceset = bpy.data.objects.new('SHAPE_9_IndexedFaceSet', me_shape_9_indexedfaceset)

# ---- transforms, parenting, visibility, modifiers, constraints
ob_shape_9_indexedfaceset.location = (0.0, 0.0, 0.0)
_m = ob_shape_9_indexedfaceset.modifiers.new('Bevel', 'BEVEL')
_m.width = 0.001
_m.width_pct = 0.001
_m.segments = 4

# ---- collection membership
col_collection.objects.link(ob_shape_9_indexedfaceset)

# ---- scene / render settings (as saved in the file)
scene.frame_start = 1; scene.frame_end = 250; scene.frame_set(1)
scene.render.engine = 'BLENDER_EEVEE_NEXT'
scene.cycles.sampling_pattern = 'TABULATED_SOBOL'
scene.cycles.use_light_tree = False
scene.eevee.ray_tracing_options.trace_max_roughness = 0.0
scene.view_settings.view_transform = 'Filmic'
bpy.context.view_layer.update()

# ---- added for rendering (the .blend has no active camera and no usable light): camera, sun
cam_auto = bpy.data.cameras.new('AutoCamera')
cam_auto.lens = 50.0
cam_auto.sensor_width = 36.0
cam_auto.clip_end = 1000.0
ob_auto_camera = bpy.data.objects.new('AutoCamera', cam_auto)
scene.collection.objects.link(ob_auto_camera)
ob_auto_camera.location = (1.61425, -1.9371, 1.4939)
ob_auto_camera.rotation_euler = (1.09748, -7.21219e-08, 0.694738)
scene.camera = ob_auto_camera
light_auto_sun = bpy.data.lights.new('AutoSun', 'SUN')
light_auto_sun.energy = 3.0
light_auto_sun.angle = 0.0523599
ob_auto_sun = bpy.data.objects.new('AutoSun', light_auto_sun)
scene.collection.objects.link(ob_auto_sun)
ob_auto_sun.rotation_euler = (0.872665, 0.174533, 0.523599)
bpy.context.view_layer.update()
